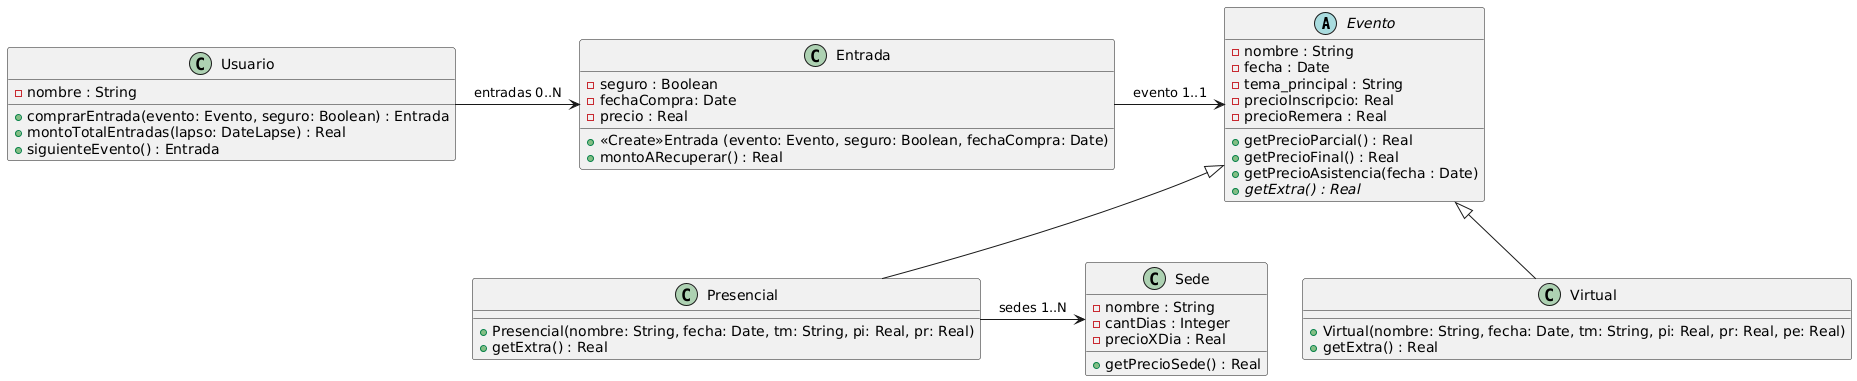

The diagram above was rendered by PlantUML. Its source (embedded in the PNG):
@startuml
abstract class Evento {
-nombre : String
-fecha : Date
-tema_principal : String
-precioInscripcio: Real
-precioRemera : Real

+getPrecioParcial() : Real
+getPrecioFinal() : Real
+getPrecioAsistencia(fecha : Date)
{abstract} + getExtra() : Real
}

class Presencial extends Evento{
+Presencial(nombre: String, fecha: Date, tm: String, pi: Real, pr: Real)
+getExtra() : Real
}

class Virtual extends Evento {
+Virtual(nombre: String, fecha: Date, tm: String, pi: Real, pr: Real, pe: Real)
+getExtra() : Real
}

class Sede{
-nombre : String
-cantDias : Integer
-precioXDia : Real

+getPrecioSede() : Real
}

class Entrada {
-seguro : Boolean
-fechaCompra: Date
-precio : Real

+<<Create>>Entrada (evento: Evento, seguro: Boolean, fechaCompra: Date)
+montoARecuperar() : Real
}

class Usuario {
-nombre : String

+comprarEntrada(evento: Evento, seguro: Boolean) : Entrada
+montoTotalEntradas(lapso: DateLapse) : Real
+siguienteEvento() : Entrada
}
Presencial -> Sede : sedes 1..N
Usuario -> Entrada : entradas 0..N
Entrada -> Evento : evento 1..1
@enduml